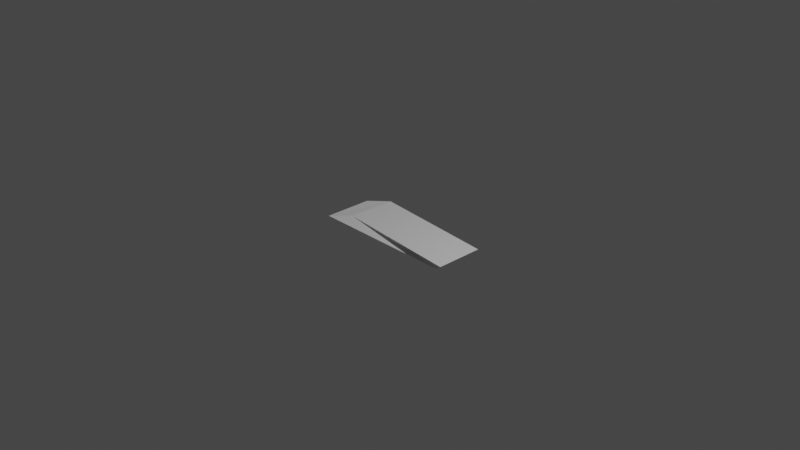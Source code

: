 # Source: road.blend  (saved by Blender 2.82.7; exported with 4.5.12 LTS)
import bpy
from mathutils import Matrix  # noqa: F401  (used for matrix-valued properties, if any)

bpy.ops.wm.read_factory_settings(use_empty=True)
scene = bpy.context.scene
scene.name = 'Scene'

# ---- collections
col_collection = bpy.data.collections.new('Collection'); scene.collection.children.link(col_collection)

# ---- materials (node trees are filled in below, after node groups)
mat_material = bpy.data.materials.new('Material')
mat_material.alpha_threshold = 0.0
mat_material.use_transparent_shadow = False
mat_material.line_color = (0.0, 0.0, 0.0, 1.0)

# ---- material node trees
mat_material.use_nodes = True; mat_material.node_tree.nodes.clear()
_N = mat_material.node_tree.nodes; _L = mat_material.node_tree.links
n0 = _N.new('ShaderNodeOutputMaterial'); n0.name = 'Material Output'; n0.location = (300, 300)
n1 = _N.new('ShaderNodeBsdfPrincipled'); n1.name = 'Principled BSDF'; n1.location = (10, 300)
n1.distribution = 'GGX'
n1.subsurface_method = 'BURLEY'
n1.inputs[2].default_value = 0.4
n1.inputs[3].default_value = 1.45
n1.inputs[27].default_value = (0.0, 0.0, 0.0, 1.0)
n1.inputs[28].default_value = 1.0
_L.new(n1.outputs[0], n0.inputs[0])
n0.is_active_output = True

# ---- world
world_world = bpy.data.worlds.new('World'); scene.world = world_world
world_world.use_nodes = True; world_world.node_tree.nodes.clear()
_N = world_world.node_tree.nodes; _L = world_world.node_tree.links
n0 = _N.new('ShaderNodeOutputWorld'); n0.name = 'World Output'; n0.location = (300, 300)
n1 = _N.new('ShaderNodeBackground'); n1.name = 'Background'; n1.location = (10, 300)
n1.inputs[0].default_value = (0.05088, 0.05088, 0.05088, 1.0)
_L.new(n1.outputs[0], n0.inputs[0])
n0.is_active_output = True
world_world.color = (0.05088, 0.05088, 0.05088)
world_world.use_sun_shadow = False
world_world.sun_shadow_jitter_overblur = 0.0

# ---- cameras
cam_camera = bpy.data.cameras.new('Camera')
cam_camera.clip_end = 100.0
cam_camera.ortho_scale = 7.314

# ---- lights
light_light = bpy.data.lights.new('Light', 'POINT')
light_light.transmission_factor = 0.0
light_light.energy = 1000.0
light_light.shadow_soft_size = 0.1
light_light.shadow_maximum_resolution = 0.006
light_light.use_absolute_resolution = True

# ---- meshes
me_cube = bpy.data.meshes.new('Cube')
me_cube.from_pydata([(1.134, 0.7849, -0.5288), (1.0, 1.0, -1.0), (1.139, -1.173, -0.5178), (1.0, -1.0, -1.0), (-0.721, 1.523, -0.8481), (-1.0, 1.0, -1.0), (-0.7278, -0.4901, -0.8027), (-1.0, -1.0, -1.0), (1.0, 1.0, -1.0)], [(1, 8)], [(0, 4, 6, 2), (3, 2, 6, 7), (7, 6, 4, 5), (5, 1, 3, 7), (1, 0, 2, 3), (5, 4, 0, 1)])
_uv = me_cube.uv_layers.new(name='UVMap')
_uv.uv.foreach_set('vector', [0.625, 0.5, 0.875, 0.5, 0.875, 0.75, 0.625, 0.75, 0.375, 0.75, 0.625, 0.75, 0.625, 1.0, 0.375, 1.0, 0.375, 0.0, 0.625, 0.0, 0.625, 0.25, 0.375, 0.25, 0.125, 0.5, 0.375, 0.5, 0.375, 0.75, 0.125, 0.75, 0.375, 0.5, 0.625, 0.5, 0.625, 0.75, 0.375, 0.75, 0.375, 0.25, 0.625, 0.25, 0.625, 0.5, 0.375, 0.5])
me_cube.materials.append(mat_material)
me_cube.use_remesh_preserve_volume = False
me_cube.use_remesh_preserve_attributes = False
me_cube.use_mirror_vertex_groups = False
me_cube.update()

# ---- objects
ob_cube = bpy.data.objects.new('Cube', me_cube)
ob_light = bpy.data.objects.new('Light', light_light)
ob_camera = bpy.data.objects.new('Camera', cam_camera)

# ---- transforms, parenting, visibility, modifiers, constraints
ob_cube.location = (0.0, 0.0, 0.0)
ob_cube.scale = (0.7918, 0.2685, 0.158)
ob_cube.lock_rotations_4d = False
ob_cube.empty_display_type = 'ARROWS'
ob_cube.lineart.crease_threshold = 0.0
ob_light.location = (4.076, 1.005, 5.904)
ob_light.rotation_euler = (0.6503, 0.05522, 1.866)
ob_light.lock_rotations_4d = False
ob_light.empty_display_type = 'ARROWS'
ob_light.color = (0.0, 0.0, 0.0, 0.0)
ob_light.lineart.crease_threshold = 0.0
ob_camera.location = (7.359, -6.926, 4.958)
ob_camera.rotation_euler = (1.109, 0.0, 0.8149)
ob_camera.lock_rotations_4d = False
ob_camera.empty_display_type = 'ARROWS'
ob_camera.color = (0.0, 0.0, 0.0, 0.0)
ob_camera.display_type = 'WIRE'
ob_camera.lineart.crease_threshold = 0.0

# ---- collection membership
col_collection.objects.link(ob_cube)
col_collection.objects.link(ob_light)
col_collection.objects.link(ob_camera)

# ---- scene / render settings (as saved in the file)
scene.camera = ob_camera
scene.frame_start = 1; scene.frame_end = 250; scene.frame_set(1)
scene.render.engine = 'BLENDER_EEVEE_NEXT'
scene.cycles.use_denoising = False
scene.cycles.samples = 128
scene.cycles.sampling_pattern = 'TABULATED_SOBOL'
scene.cycles.use_adaptive_sampling = False
scene.cycles.use_light_tree = False
scene.view_settings.view_transform = 'Filmic'
bpy.context.view_layer.update()
